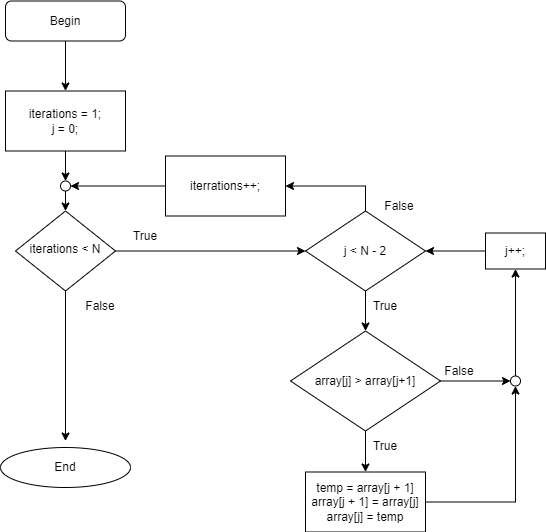

The diagram above was exported from draw.io. Its source (the exported page's mxGraphModel, read from the mxfile embedded in the PNG):
<mxGraphModel dx="1422" dy="794" grid="1" gridSize="10" guides="1" tooltips="1" connect="1" arrows="1" fold="1" page="1" pageScale="1" pageWidth="827" pageHeight="1169" math="0" shadow="0">
  <root>
    <mxCell id="WIyWlLk6GJQsqaUBKTNV-0" />
    <mxCell id="WIyWlLk6GJQsqaUBKTNV-1" parent="WIyWlLk6GJQsqaUBKTNV-0" />
    <mxCell id="RrQ7xNHfCDi-RlW0sjOS-6" style="edgeStyle=orthogonalEdgeStyle;rounded=0;orthogonalLoop=1;jettySize=auto;html=1;exitX=0.5;exitY=1;exitDx=0;exitDy=0;entryX=0.5;entryY=0;entryDx=0;entryDy=0;" parent="WIyWlLk6GJQsqaUBKTNV-1" source="WIyWlLk6GJQsqaUBKTNV-3" target="RrQ7xNHfCDi-RlW0sjOS-1" edge="1">
      <mxGeometry relative="1" as="geometry" />
    </mxCell>
    <mxCell id="WIyWlLk6GJQsqaUBKTNV-3" value="Begin" style="rounded=1;whiteSpace=wrap;html=1;fontSize=12;glass=0;strokeWidth=1;shadow=0;" parent="WIyWlLk6GJQsqaUBKTNV-1" vertex="1">
      <mxGeometry x="146" y="83.5" width="120" height="40" as="geometry" />
    </mxCell>
    <mxCell id="RrQ7xNHfCDi-RlW0sjOS-12" style="edgeStyle=orthogonalEdgeStyle;rounded=0;orthogonalLoop=1;jettySize=auto;html=1;exitX=1;exitY=0.5;exitDx=0;exitDy=0;entryX=0;entryY=0.5;entryDx=0;entryDy=0;" parent="WIyWlLk6GJQsqaUBKTNV-1" source="WIyWlLk6GJQsqaUBKTNV-10" target="RrQ7xNHfCDi-RlW0sjOS-9" edge="1">
      <mxGeometry relative="1" as="geometry" />
    </mxCell>
    <mxCell id="RrQ7xNHfCDi-RlW0sjOS-13" style="edgeStyle=orthogonalEdgeStyle;rounded=0;orthogonalLoop=1;jettySize=auto;html=1;exitX=0.5;exitY=1;exitDx=0;exitDy=0;" parent="WIyWlLk6GJQsqaUBKTNV-1" source="WIyWlLk6GJQsqaUBKTNV-10" edge="1">
      <mxGeometry relative="1" as="geometry">
        <mxPoint x="206" y="523.5" as="targetPoint" />
      </mxGeometry>
    </mxCell>
    <mxCell id="WIyWlLk6GJQsqaUBKTNV-10" value="iterations &amp;lt; N" style="rhombus;whiteSpace=wrap;html=1;shadow=0;fontFamily=Helvetica;fontSize=12;align=center;strokeWidth=1;spacing=6;spacingTop=-4;" parent="WIyWlLk6GJQsqaUBKTNV-1" vertex="1">
      <mxGeometry x="156" y="293.5" width="100" height="80" as="geometry" />
    </mxCell>
    <mxCell id="RrQ7xNHfCDi-RlW0sjOS-5" style="edgeStyle=orthogonalEdgeStyle;rounded=0;orthogonalLoop=1;jettySize=auto;html=1;exitX=0.5;exitY=1;exitDx=0;exitDy=0;entryX=0.5;entryY=0;entryDx=0;entryDy=0;" parent="WIyWlLk6GJQsqaUBKTNV-1" source="RrQ7xNHfCDi-RlW0sjOS-1" target="RrQ7xNHfCDi-RlW0sjOS-2" edge="1">
      <mxGeometry relative="1" as="geometry" />
    </mxCell>
    <mxCell id="RrQ7xNHfCDi-RlW0sjOS-1" value="iterations = 1;&lt;br&gt;j = 0;" style="rounded=0;whiteSpace=wrap;html=1;" parent="WIyWlLk6GJQsqaUBKTNV-1" vertex="1">
      <mxGeometry x="146" y="173.5" width="120" height="60" as="geometry" />
    </mxCell>
    <mxCell id="RrQ7xNHfCDi-RlW0sjOS-10" style="edgeStyle=orthogonalEdgeStyle;rounded=0;orthogonalLoop=1;jettySize=auto;html=1;exitX=0.5;exitY=1;exitDx=0;exitDy=0;entryX=0.5;entryY=0;entryDx=0;entryDy=0;" parent="WIyWlLk6GJQsqaUBKTNV-1" source="RrQ7xNHfCDi-RlW0sjOS-2" target="WIyWlLk6GJQsqaUBKTNV-10" edge="1">
      <mxGeometry relative="1" as="geometry" />
    </mxCell>
    <mxCell id="RrQ7xNHfCDi-RlW0sjOS-2" value="" style="ellipse;whiteSpace=wrap;html=1;aspect=fixed;" parent="WIyWlLk6GJQsqaUBKTNV-1" vertex="1">
      <mxGeometry x="201" y="263.5" width="10" height="10" as="geometry" />
    </mxCell>
    <mxCell id="RrQ7xNHfCDi-RlW0sjOS-8" style="edgeStyle=orthogonalEdgeStyle;rounded=0;orthogonalLoop=1;jettySize=auto;html=1;exitX=0;exitY=0.5;exitDx=0;exitDy=0;entryX=1;entryY=0.5;entryDx=0;entryDy=0;" parent="WIyWlLk6GJQsqaUBKTNV-1" source="RrQ7xNHfCDi-RlW0sjOS-7" target="RrQ7xNHfCDi-RlW0sjOS-2" edge="1">
      <mxGeometry relative="1" as="geometry" />
    </mxCell>
    <mxCell id="RrQ7xNHfCDi-RlW0sjOS-7" value="iterrations++;" style="rounded=0;whiteSpace=wrap;html=1;" parent="WIyWlLk6GJQsqaUBKTNV-1" vertex="1">
      <mxGeometry x="306" y="238.5" width="120" height="60" as="geometry" />
    </mxCell>
    <mxCell id="RrQ7xNHfCDi-RlW0sjOS-11" style="edgeStyle=orthogonalEdgeStyle;rounded=0;orthogonalLoop=1;jettySize=auto;html=1;exitX=0.5;exitY=0;exitDx=0;exitDy=0;entryX=1;entryY=0.5;entryDx=0;entryDy=0;" parent="WIyWlLk6GJQsqaUBKTNV-1" source="RrQ7xNHfCDi-RlW0sjOS-9" target="RrQ7xNHfCDi-RlW0sjOS-7" edge="1">
      <mxGeometry relative="1" as="geometry" />
    </mxCell>
    <mxCell id="RrQ7xNHfCDi-RlW0sjOS-15" style="edgeStyle=orthogonalEdgeStyle;rounded=0;orthogonalLoop=1;jettySize=auto;html=1;exitX=0.5;exitY=1;exitDx=0;exitDy=0;entryX=0.5;entryY=0;entryDx=0;entryDy=0;" parent="WIyWlLk6GJQsqaUBKTNV-1" source="RrQ7xNHfCDi-RlW0sjOS-9" target="RrQ7xNHfCDi-RlW0sjOS-14" edge="1">
      <mxGeometry relative="1" as="geometry" />
    </mxCell>
    <mxCell id="RrQ7xNHfCDi-RlW0sjOS-9" value="j &amp;lt; N - 2" style="rhombus;whiteSpace=wrap;html=1;" parent="WIyWlLk6GJQsqaUBKTNV-1" vertex="1">
      <mxGeometry x="446" y="293.5" width="120" height="80" as="geometry" />
    </mxCell>
    <mxCell id="RrQ7xNHfCDi-RlW0sjOS-21" style="edgeStyle=orthogonalEdgeStyle;rounded=0;orthogonalLoop=1;jettySize=auto;html=1;exitX=1;exitY=0.5;exitDx=0;exitDy=0;entryX=0;entryY=0.5;entryDx=0;entryDy=0;" parent="WIyWlLk6GJQsqaUBKTNV-1" source="RrQ7xNHfCDi-RlW0sjOS-14" target="RrQ7xNHfCDi-RlW0sjOS-17" edge="1">
      <mxGeometry relative="1" as="geometry" />
    </mxCell>
    <mxCell id="RrQ7xNHfCDi-RlW0sjOS-32" style="edgeStyle=orthogonalEdgeStyle;rounded=0;orthogonalLoop=1;jettySize=auto;html=1;exitX=0.5;exitY=1;exitDx=0;exitDy=0;entryX=0.5;entryY=0;entryDx=0;entryDy=0;" parent="WIyWlLk6GJQsqaUBKTNV-1" source="RrQ7xNHfCDi-RlW0sjOS-14" target="RrQ7xNHfCDi-RlW0sjOS-18" edge="1">
      <mxGeometry relative="1" as="geometry" />
    </mxCell>
    <mxCell id="RrQ7xNHfCDi-RlW0sjOS-14" value="array[j] &amp;gt; array[j+1]" style="rhombus;whiteSpace=wrap;html=1;" parent="WIyWlLk6GJQsqaUBKTNV-1" vertex="1">
      <mxGeometry x="431" y="413.5" width="150" height="100" as="geometry" />
    </mxCell>
    <mxCell id="RrQ7xNHfCDi-RlW0sjOS-23" style="edgeStyle=orthogonalEdgeStyle;rounded=0;orthogonalLoop=1;jettySize=auto;html=1;exitX=0;exitY=0.5;exitDx=0;exitDy=0;entryX=1;entryY=0.5;entryDx=0;entryDy=0;" parent="WIyWlLk6GJQsqaUBKTNV-1" source="RrQ7xNHfCDi-RlW0sjOS-16" target="RrQ7xNHfCDi-RlW0sjOS-9" edge="1">
      <mxGeometry relative="1" as="geometry" />
    </mxCell>
    <mxCell id="RrQ7xNHfCDi-RlW0sjOS-16" value="j++;" style="rounded=0;whiteSpace=wrap;html=1;" parent="WIyWlLk6GJQsqaUBKTNV-1" vertex="1">
      <mxGeometry x="626" y="315.5" width="60" height="36" as="geometry" />
    </mxCell>
    <mxCell id="RrQ7xNHfCDi-RlW0sjOS-22" style="edgeStyle=orthogonalEdgeStyle;rounded=0;orthogonalLoop=1;jettySize=auto;html=1;entryX=0.5;entryY=1;entryDx=0;entryDy=0;" parent="WIyWlLk6GJQsqaUBKTNV-1" source="RrQ7xNHfCDi-RlW0sjOS-17" target="RrQ7xNHfCDi-RlW0sjOS-16" edge="1">
      <mxGeometry relative="1" as="geometry" />
    </mxCell>
    <mxCell id="RrQ7xNHfCDi-RlW0sjOS-17" value="" style="ellipse;whiteSpace=wrap;html=1;aspect=fixed;" parent="WIyWlLk6GJQsqaUBKTNV-1" vertex="1">
      <mxGeometry x="651" y="458.5" width="10" height="10" as="geometry" />
    </mxCell>
    <mxCell id="RrQ7xNHfCDi-RlW0sjOS-19" style="edgeStyle=orthogonalEdgeStyle;rounded=0;orthogonalLoop=1;jettySize=auto;html=1;exitX=1;exitY=0.5;exitDx=0;exitDy=0;entryX=0.5;entryY=1;entryDx=0;entryDy=0;" parent="WIyWlLk6GJQsqaUBKTNV-1" source="RrQ7xNHfCDi-RlW0sjOS-18" target="RrQ7xNHfCDi-RlW0sjOS-17" edge="1">
      <mxGeometry relative="1" as="geometry" />
    </mxCell>
    <mxCell id="RrQ7xNHfCDi-RlW0sjOS-18" value="temp = array[j + 1]&lt;br&gt;array[j + 1] = array[j]&lt;br&gt;array[j] = temp" style="rounded=0;whiteSpace=wrap;html=1;" parent="WIyWlLk6GJQsqaUBKTNV-1" vertex="1">
      <mxGeometry x="446" y="554.5" width="120" height="60" as="geometry" />
    </mxCell>
    <mxCell id="RrQ7xNHfCDi-RlW0sjOS-24" value="End" style="ellipse;whiteSpace=wrap;html=1;" parent="WIyWlLk6GJQsqaUBKTNV-1" vertex="1">
      <mxGeometry x="141" y="530" width="130" height="40" as="geometry" />
    </mxCell>
    <mxCell id="RrQ7xNHfCDi-RlW0sjOS-25" value="False" style="text;html=1;strokeColor=none;fillColor=none;align=center;verticalAlign=middle;whiteSpace=wrap;rounded=0;" parent="WIyWlLk6GJQsqaUBKTNV-1" vertex="1">
      <mxGeometry x="211" y="374" width="60" height="30" as="geometry" />
    </mxCell>
    <mxCell id="RrQ7xNHfCDi-RlW0sjOS-26" value="False" style="text;html=1;strokeColor=none;fillColor=none;align=center;verticalAlign=middle;whiteSpace=wrap;rounded=0;" parent="WIyWlLk6GJQsqaUBKTNV-1" vertex="1">
      <mxGeometry x="510" y="273.5" width="60" height="30" as="geometry" />
    </mxCell>
    <mxCell id="RrQ7xNHfCDi-RlW0sjOS-27" value="False" style="text;html=1;strokeColor=none;fillColor=none;align=center;verticalAlign=middle;whiteSpace=wrap;rounded=0;" parent="WIyWlLk6GJQsqaUBKTNV-1" vertex="1">
      <mxGeometry x="570" y="438.5" width="60" height="30" as="geometry" />
    </mxCell>
    <mxCell id="RrQ7xNHfCDi-RlW0sjOS-28" value="True" style="text;html=1;strokeColor=none;fillColor=none;align=center;verticalAlign=middle;whiteSpace=wrap;rounded=0;" parent="WIyWlLk6GJQsqaUBKTNV-1" vertex="1">
      <mxGeometry x="256" y="304" width="60" height="30" as="geometry" />
    </mxCell>
    <mxCell id="RrQ7xNHfCDi-RlW0sjOS-29" value="True" style="text;html=1;strokeColor=none;fillColor=none;align=center;verticalAlign=middle;whiteSpace=wrap;rounded=0;" parent="WIyWlLk6GJQsqaUBKTNV-1" vertex="1">
      <mxGeometry x="496" y="374" width="60" height="30" as="geometry" />
    </mxCell>
    <mxCell id="RrQ7xNHfCDi-RlW0sjOS-33" value="True" style="text;html=1;strokeColor=none;fillColor=none;align=center;verticalAlign=middle;whiteSpace=wrap;rounded=0;" parent="WIyWlLk6GJQsqaUBKTNV-1" vertex="1">
      <mxGeometry x="496" y="513.5" width="60" height="30" as="geometry" />
    </mxCell>
  </root>
</mxGraphModel>